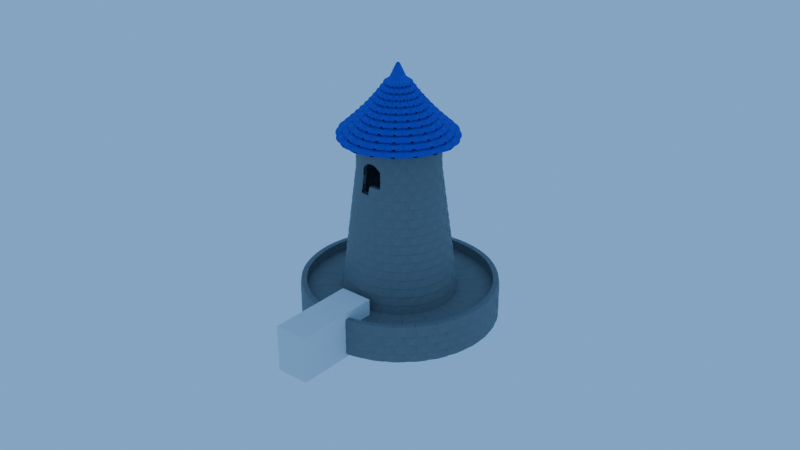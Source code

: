 # Source: main_tower_2.blend  (saved by Blender 4.2.66; exported with 4.5.12 LTS)
import bpy
from mathutils import Matrix  # noqa: F401  (used for matrix-valued properties, if any)

bpy.ops.wm.read_factory_settings(use_empty=True)
scene = bpy.context.scene
scene.name = 'Scene'

# ---- collections
col_tower = bpy.data.collections.new('Tower'); scene.collection.children.link(col_tower)
col_roof = bpy.data.collections.new('Roof'); scene.collection.children.link(col_roof)
col_wall = bpy.data.collections.new('Wall'); scene.collection.children.link(col_wall)
col_yard = bpy.data.collections.new('Yard'); scene.collection.children.link(col_yard)

# ---- materials (node trees are filled in below, after node groups)
mat_material_001 = bpy.data.materials.new('Material.001')
mat_material_003 = bpy.data.materials.new('Material.003')
mat_material = bpy.data.materials.new('Material')
mat_material_004 = bpy.data.materials.new('Material.004')
mat_material_002 = bpy.data.materials.new('Material.002')

# ---- node groups
ng_smooth_by_angle = bpy.data.node_groups.new('Smooth by Angle', 'GeometryNodeTree')
_s = ng_smooth_by_angle.interface.new_socket(name='Mesh', in_out='OUTPUT', socket_type='NodeSocketGeometry')
_s = ng_smooth_by_angle.interface.new_socket(name='Mesh', in_out='INPUT', socket_type='NodeSocketGeometry')
_s = ng_smooth_by_angle.interface.new_socket(name='Angle', in_out='INPUT', socket_type='NodeSocketFloat')
_s.subtype = 'ANGLE'
_s.default_value = 0.5236
_s.min_value = 0.0
_s.max_value = 3.142
_s.description = 'Maximum face angle for smooth edges'
_s = ng_smooth_by_angle.interface.new_socket(name='Ignore Sharpness', in_out='INPUT', socket_type='NodeSocketBool')
_s.force_non_field = True
ng_smooth_by_angle.description = 'Set the sharpness of mesh edges based on the angle between the neighboring faces'
ng_smooth_by_angle.is_modifier = True
_N = ng_smooth_by_angle.nodes; _L = ng_smooth_by_angle.links
n0 = _N.new('GeometryNodeSetShadeSmooth'); n0.name = 'Set Shade Smooth'; n0.location = (120, -80)
n0.domain = 'EDGE'
n1 = _N.new('GeometryNodeSetShadeSmooth'); n1.name = 'Set Shade Smooth.001'; n1.location = (300, -80)
n2 = _N.new('NodeGroupOutput'); n2.name = 'Group Output'; n2.location = (480, -80)
n3 = _N.new('GeometryNodeInputMeshEdgeAngle'); n3.name = 'Edge Angle'; n3.location = (-440, -240)
n4 = _N.new('NodeGroupInput'); n4.name = 'Group Input'; n4.location = (-80, -80)
n5 = _N.new('GeometryNodeInputEdgeSmooth'); n5.name = 'Is Edge Smooth'; n5.location = (-260, -120)
n6 = _N.new('GeometryNodeInputShadeSmooth'); n6.name = 'Is Shade Smooth'; n6.location = (-440, -397)
n7 = _N.new('FunctionNodeCompare'); n7.name = 'Compare'; n7.location = (-260, -260)
n7.operation = 'LESS_EQUAL'
n7.inputs[6].default_value = (0.0, 0.0, 0.0, 0.0)
n7.inputs[7].default_value = (0.0, 0.0, 0.0, 0.0)
n8 = _N.new('FunctionNodeBooleanMath'); n8.name = 'Boolean Math.001'; n8.location = (-80, -260)
n9 = _N.new('NodeGroupInput'); n9.name = 'Group Input.001'; n9.location = (-440, -329)
n10 = _N.new('NodeGroupInput'); n10.name = 'Group Input.002'; n10.location = (-259, -189)
n11 = _N.new('FunctionNodeBooleanMath'); n11.name = 'Boolean Math'; n11.location = (-80, -149)
n11.operation = 'OR'
n12 = _N.new('FunctionNodeBooleanMath'); n12.name = 'Boolean Math.002'; n12.location = (-260, -380)
n12.operation = 'OR'
n13 = _N.new('NodeGroupInput'); n13.name = 'Group Input.003'; n13.location = (-440, -460)
_L.new(n3.outputs[0], n7.inputs[0])
_L.new(n1.outputs[0], n2.inputs[0])
_L.new(n9.outputs[1], n7.inputs[1])
_L.new(n7.outputs[0], n8.inputs[0])
_L.new(n4.outputs[0], n0.inputs[0])
_L.new(n0.outputs[0], n1.inputs[0])
_L.new(n8.outputs[0], n0.inputs[2])
_L.new(n10.outputs[2], n11.inputs[1])
_L.new(n5.outputs[0], n11.inputs[0])
_L.new(n11.outputs[0], n0.inputs[1])
_L.new(n13.outputs[2], n12.inputs[1])
_L.new(n6.outputs[0], n12.inputs[0])
_L.new(n12.outputs[0], n8.inputs[1])
n2.is_active_output = True
ng_smooth_by_angle_001 = bpy.data.node_groups.new('Smooth by Angle.001', 'GeometryNodeTree')
_s = ng_smooth_by_angle_001.interface.new_socket(name='Mesh', in_out='OUTPUT', socket_type='NodeSocketGeometry')
_s = ng_smooth_by_angle_001.interface.new_socket(name='Mesh', in_out='INPUT', socket_type='NodeSocketGeometry')
_s = ng_smooth_by_angle_001.interface.new_socket(name='Angle', in_out='INPUT', socket_type='NodeSocketFloat')
_s.subtype = 'ANGLE'
_s.default_value = 0.5236
_s.min_value = 0.0
_s.max_value = 3.142
_s.description = 'Maximum face angle for smooth edges'
_s = ng_smooth_by_angle_001.interface.new_socket(name='Ignore Sharpness', in_out='INPUT', socket_type='NodeSocketBool')
_s.force_non_field = True
ng_smooth_by_angle_001.description = 'Set the sharpness of mesh edges based on the angle between the neighboring faces'
ng_smooth_by_angle_001.is_modifier = True
_N = ng_smooth_by_angle_001.nodes; _L = ng_smooth_by_angle_001.links
n0 = _N.new('GeometryNodeSetShadeSmooth'); n0.name = 'Set Shade Smooth'; n0.location = (120, -80)
n0.domain = 'EDGE'
n1 = _N.new('GeometryNodeSetShadeSmooth'); n1.name = 'Set Shade Smooth.001'; n1.location = (300, -80)
n2 = _N.new('NodeGroupOutput'); n2.name = 'Group Output'; n2.location = (480, -80)
n3 = _N.new('GeometryNodeInputMeshEdgeAngle'); n3.name = 'Edge Angle'; n3.location = (-440, -240)
n4 = _N.new('NodeGroupInput'); n4.name = 'Group Input'; n4.location = (-80, -80)
n5 = _N.new('GeometryNodeInputEdgeSmooth'); n5.name = 'Is Edge Smooth'; n5.location = (-260, -120)
n6 = _N.new('GeometryNodeInputShadeSmooth'); n6.name = 'Is Shade Smooth'; n6.location = (-440, -397)
n7 = _N.new('FunctionNodeCompare'); n7.name = 'Compare'; n7.location = (-260, -260)
n7.operation = 'LESS_EQUAL'
n7.inputs[6].default_value = (0.0, 0.0, 0.0, 0.0)
n7.inputs[7].default_value = (0.0, 0.0, 0.0, 0.0)
n8 = _N.new('FunctionNodeBooleanMath'); n8.name = 'Boolean Math.001'; n8.location = (-80, -260)
n9 = _N.new('NodeGroupInput'); n9.name = 'Group Input.001'; n9.location = (-440, -329)
n10 = _N.new('NodeGroupInput'); n10.name = 'Group Input.002'; n10.location = (-259, -189)
n11 = _N.new('FunctionNodeBooleanMath'); n11.name = 'Boolean Math'; n11.location = (-80, -149)
n11.operation = 'OR'
n12 = _N.new('FunctionNodeBooleanMath'); n12.name = 'Boolean Math.002'; n12.location = (-260, -380)
n12.operation = 'OR'
n13 = _N.new('NodeGroupInput'); n13.name = 'Group Input.003'; n13.location = (-440, -460)
_L.new(n3.outputs[0], n7.inputs[0])
_L.new(n1.outputs[0], n2.inputs[0])
_L.new(n9.outputs[1], n7.inputs[1])
_L.new(n7.outputs[0], n8.inputs[0])
_L.new(n4.outputs[0], n0.inputs[0])
_L.new(n0.outputs[0], n1.inputs[0])
_L.new(n8.outputs[0], n0.inputs[2])
_L.new(n10.outputs[2], n11.inputs[1])
_L.new(n5.outputs[0], n11.inputs[0])
_L.new(n11.outputs[0], n0.inputs[1])
_L.new(n13.outputs[2], n12.inputs[1])
_L.new(n6.outputs[0], n12.inputs[0])
_L.new(n12.outputs[0], n8.inputs[1])
n2.is_active_output = True
ng_smooth_by_angle_002 = bpy.data.node_groups.new('Smooth by Angle.002', 'GeometryNodeTree')
_s = ng_smooth_by_angle_002.interface.new_socket(name='Mesh', in_out='OUTPUT', socket_type='NodeSocketGeometry')
_s = ng_smooth_by_angle_002.interface.new_socket(name='Mesh', in_out='INPUT', socket_type='NodeSocketGeometry')
_s = ng_smooth_by_angle_002.interface.new_socket(name='Angle', in_out='INPUT', socket_type='NodeSocketFloat')
_s.subtype = 'ANGLE'
_s.default_value = 0.5236
_s.min_value = 0.0
_s.max_value = 3.142
_s.description = 'Maximum face angle for smooth edges'
_s = ng_smooth_by_angle_002.interface.new_socket(name='Ignore Sharpness', in_out='INPUT', socket_type='NodeSocketBool')
_s.force_non_field = True
ng_smooth_by_angle_002.description = 'Set the sharpness of mesh edges based on the angle between the neighboring faces'
ng_smooth_by_angle_002.is_modifier = True
_N = ng_smooth_by_angle_002.nodes; _L = ng_smooth_by_angle_002.links
n0 = _N.new('GeometryNodeSetShadeSmooth'); n0.name = 'Set Shade Smooth'; n0.location = (120, -80)
n0.domain = 'EDGE'
n1 = _N.new('GeometryNodeSetShadeSmooth'); n1.name = 'Set Shade Smooth.001'; n1.location = (300, -80)
n2 = _N.new('NodeGroupOutput'); n2.name = 'Group Output'; n2.location = (480, -80)
n3 = _N.new('GeometryNodeInputMeshEdgeAngle'); n3.name = 'Edge Angle'; n3.location = (-440, -240)
n4 = _N.new('NodeGroupInput'); n4.name = 'Group Input'; n4.location = (-80, -80)
n5 = _N.new('GeometryNodeInputEdgeSmooth'); n5.name = 'Is Edge Smooth'; n5.location = (-260, -120)
n6 = _N.new('GeometryNodeInputShadeSmooth'); n6.name = 'Is Shade Smooth'; n6.location = (-440, -397)
n7 = _N.new('FunctionNodeCompare'); n7.name = 'Compare'; n7.location = (-260, -260)
n7.operation = 'LESS_EQUAL'
n7.inputs[6].default_value = (0.0, 0.0, 0.0, 0.0)
n7.inputs[7].default_value = (0.0, 0.0, 0.0, 0.0)
n8 = _N.new('FunctionNodeBooleanMath'); n8.name = 'Boolean Math.001'; n8.location = (-80, -260)
n9 = _N.new('NodeGroupInput'); n9.name = 'Group Input.001'; n9.location = (-440, -329)
n10 = _N.new('NodeGroupInput'); n10.name = 'Group Input.002'; n10.location = (-259, -189)
n11 = _N.new('FunctionNodeBooleanMath'); n11.name = 'Boolean Math'; n11.location = (-80, -149)
n11.operation = 'OR'
n12 = _N.new('FunctionNodeBooleanMath'); n12.name = 'Boolean Math.002'; n12.location = (-260, -380)
n12.operation = 'OR'
n13 = _N.new('NodeGroupInput'); n13.name = 'Group Input.003'; n13.location = (-440, -460)
_L.new(n3.outputs[0], n7.inputs[0])
_L.new(n1.outputs[0], n2.inputs[0])
_L.new(n9.outputs[1], n7.inputs[1])
_L.new(n7.outputs[0], n8.inputs[0])
_L.new(n4.outputs[0], n0.inputs[0])
_L.new(n0.outputs[0], n1.inputs[0])
_L.new(n8.outputs[0], n0.inputs[2])
_L.new(n10.outputs[2], n11.inputs[1])
_L.new(n5.outputs[0], n11.inputs[0])
_L.new(n11.outputs[0], n0.inputs[1])
_L.new(n13.outputs[2], n12.inputs[1])
_L.new(n6.outputs[0], n12.inputs[0])
_L.new(n12.outputs[0], n8.inputs[1])
n2.is_active_output = True

# ---- material node trees
mat_material_001.use_nodes = True; mat_material_001.node_tree.nodes.clear()
_N = mat_material_001.node_tree.nodes; _L = mat_material_001.node_tree.links
n0 = _N.new('ShaderNodeOutputMaterial'); n0.name = 'Material Output'; n0.location = (815, 268)
n1 = _N.new('ShaderNodeTexNoise'); n1.name = 'Noise Texture'; n1.location = (-257, 356)
n1.inputs[2].default_value = 7.4
n1.inputs[3].default_value = 6.6
n1.inputs[4].default_value = 0.8917
n1.inputs[5].default_value = 2.8
n1.inputs[8].default_value = 1.0
n2 = _N.new('ShaderNodeValToRGB'); n2.name = 'Color Ramp'; n2.location = (-33, 136)
while len(n2.color_ramp.elements) > 1: n2.color_ramp.elements.remove(n2.color_ramp.elements[-1])
n2.color_ramp.elements[0].position = 0.08864; n2.color_ramp.elements[0].color = (0.1663, 0.1663, 0.1663, 1.0)
_e = n2.color_ramp.elements.new(1.0); _e.color = (0.374, 0.374, 0.374, 1.0)
n3 = _N.new('ShaderNodeMix'); n3.name = 'Mix'; n3.location = (268, 371)
n3.data_type = 'RGBA'
n3.blend_type = 'MULTIPLY'
n4 = _N.new('ShaderNodeValToRGB'); n4.name = 'Color Ramp.001'; n4.location = (-59, 364)
while len(n4.color_ramp.elements) > 1: n4.color_ramp.elements.remove(n4.color_ramp.elements[-1])
n4.color_ramp.elements[0].position = 0.0; n4.color_ramp.elements[0].color = (0.2379, 0.2379, 0.2379, 1.0)
_e = n4.color_ramp.elements.new(1.0); _e.color = (0.374, 0.374, 0.374, 1.0)
n5 = _N.new('ShaderNodeBsdfPrincipled'); n5.name = 'Principled BSDF'; n5.location = (499, 436)
n5.inputs[2].default_value = 0.7068
n6 = _N.new('ShaderNodeTexCoord'); n6.name = 'Texture Coordinate'; n6.location = (-640, 207)
n7 = _N.new('ShaderNodeMapping'); n7.name = 'Mapping'; n7.location = (-463, 203)
n7.inputs[1].default_value = (1.0, 1.0, 0.0)
n7.inputs[3].default_value = (1.0, -0.4, 1.6)
_L.new(n2.outputs[0], n3.inputs[7])
_L.new(n1.outputs[0], n4.inputs[0])
_L.new(n4.outputs[0], n3.inputs[6])
_L.new(n3.outputs[2], n5.inputs[0])
_L.new(n5.outputs[0], n0.inputs[0])
_L.new(n6.outputs[2], n7.inputs[0])
_L.new(n7.outputs[0], n1.inputs[0])
_L.new(n1.outputs[0], n2.inputs[0])
n0.is_active_output = True
mat_material_003.use_nodes = True; mat_material_003.node_tree.nodes.clear()
_N = mat_material_003.node_tree.nodes; _L = mat_material_003.node_tree.links
n0 = _N.new('ShaderNodeOutputMaterial'); n0.name = 'Material Output'; n0.location = (300, 300)
n1 = _N.new('ShaderNodeBsdfTransparent'); n1.name = 'Transparent BSDF'; n1.location = (10, 300)
_L.new(n1.outputs[0], n0.inputs[0])
n0.is_active_output = True
mat_material.use_nodes = True; mat_material.node_tree.nodes.clear()
_N = mat_material.node_tree.nodes; _L = mat_material.node_tree.links
n0 = _N.new('ShaderNodeBsdfPrincipled'); n0.name = 'Principled BSDF'; n0.location = (10, 300)
n0.inputs[0].default_value = (0.06392, 0.09267, 0.606, 1.0)
n0.inputs[1].default_value = 0.3435
n0.inputs[3].default_value = 1.0
n1 = _N.new('ShaderNodeOutputMaterial'); n1.name = 'Material Output'; n1.location = (300, 300)
n2 = _N.new('ShaderNodeMapping'); n2.name = 'Mapping'; n2.location = (-789, 338)
n2.inputs[1].default_value = (-0.2, 0.0, 0.0)
n3 = _N.new('ShaderNodeTexCoord'); n3.name = 'Texture Coordinate'; n3.location = (-1073, 296)
n4 = _N.new('ShaderNodeTexVoronoi'); n4.name = 'Voronoi Texture'; n4.location = (-507, 308)
n4.distance = 'MANHATTAN'
n4.inputs[2].default_value = 5.6
n4.inputs[5].default_value = 1.192e-07
_L.new(n0.outputs[0], n1.inputs[0])
_L.new(n3.outputs[2], n2.inputs[0])
_L.new(n2.outputs[0], n4.inputs[0])
_L.new(n4.outputs[0], n0.inputs[2])
n1.is_active_output = True
mat_material_004.use_nodes = True; mat_material_004.node_tree.nodes.clear()
_N = mat_material_004.node_tree.nodes; _L = mat_material_004.node_tree.links
n0 = _N.new('ShaderNodeOutputMaterial'); n0.name = 'Material Output'; n0.location = (815, 268)
n1 = _N.new('ShaderNodeTexNoise'); n1.name = 'Noise Texture'; n1.location = (-257, 356)
n1.inputs[2].default_value = 7.4
n1.inputs[3].default_value = 6.6
n1.inputs[4].default_value = 0.8917
n1.inputs[5].default_value = 2.8
n1.inputs[8].default_value = 1.0
n2 = _N.new('ShaderNodeValToRGB'); n2.name = 'Color Ramp'; n2.location = (-33, 136)
while len(n2.color_ramp.elements) > 1: n2.color_ramp.elements.remove(n2.color_ramp.elements[-1])
n2.color_ramp.elements[0].position = 0.08864; n2.color_ramp.elements[0].color = (0.1663, 0.1663, 0.1663, 1.0)
_e = n2.color_ramp.elements.new(1.0); _e.color = (0.374, 0.374, 0.374, 1.0)
n3 = _N.new('ShaderNodeMix'); n3.name = 'Mix'; n3.location = (268, 371)
n3.data_type = 'RGBA'
n3.blend_type = 'MULTIPLY'
n4 = _N.new('ShaderNodeValToRGB'); n4.name = 'Color Ramp.001'; n4.location = (-59, 364)
while len(n4.color_ramp.elements) > 1: n4.color_ramp.elements.remove(n4.color_ramp.elements[-1])
n4.color_ramp.elements[0].position = 0.0; n4.color_ramp.elements[0].color = (0.2379, 0.2379, 0.2379, 1.0)
_e = n4.color_ramp.elements.new(1.0); _e.color = (0.374, 0.374, 0.374, 1.0)
n5 = _N.new('ShaderNodeBsdfPrincipled'); n5.name = 'Principled BSDF'; n5.location = (499, 436)
n5.inputs[2].default_value = 0.7068
n6 = _N.new('ShaderNodeTexCoord'); n6.name = 'Texture Coordinate'; n6.location = (-640, 207)
n7 = _N.new('ShaderNodeMapping'); n7.name = 'Mapping'; n7.location = (-463, 203)
n7.inputs[1].default_value = (1.0, 1.0, 0.0)
n7.inputs[3].default_value = (1.0, -0.4, 1.6)
_L.new(n2.outputs[0], n3.inputs[7])
_L.new(n1.outputs[0], n4.inputs[0])
_L.new(n4.outputs[0], n3.inputs[6])
_L.new(n3.outputs[2], n5.inputs[0])
_L.new(n5.outputs[0], n0.inputs[0])
_L.new(n6.outputs[2], n7.inputs[0])
_L.new(n7.outputs[0], n1.inputs[0])
_L.new(n1.outputs[0], n2.inputs[0])
n0.is_active_output = True
mat_material_002.use_nodes = True; mat_material_002.node_tree.nodes.clear()
_N = mat_material_002.node_tree.nodes; _L = mat_material_002.node_tree.links
n0 = _N.new('ShaderNodeOutputMaterial'); n0.name = 'Material Output'; n0.location = (815, 268)
n1 = _N.new('ShaderNodeTexNoise'); n1.name = 'Noise Texture'; n1.location = (-257, 356)
n1.inputs[2].default_value = 7.4
n1.inputs[3].default_value = 6.6
n1.inputs[4].default_value = 0.8917
n1.inputs[5].default_value = 2.8
n1.inputs[8].default_value = 1.0
n2 = _N.new('ShaderNodeValToRGB'); n2.name = 'Color Ramp'; n2.location = (-33, 136)
while len(n2.color_ramp.elements) > 1: n2.color_ramp.elements.remove(n2.color_ramp.elements[-1])
n2.color_ramp.elements[0].position = 0.08864; n2.color_ramp.elements[0].color = (0.1663, 0.1663, 0.1663, 1.0)
_e = n2.color_ramp.elements.new(1.0); _e.color = (0.374, 0.374, 0.374, 1.0)
n3 = _N.new('ShaderNodeMix'); n3.name = 'Mix'; n3.location = (268, 371)
n3.data_type = 'RGBA'
n3.blend_type = 'MULTIPLY'
n4 = _N.new('ShaderNodeValToRGB'); n4.name = 'Color Ramp.001'; n4.location = (-59, 364)
while len(n4.color_ramp.elements) > 1: n4.color_ramp.elements.remove(n4.color_ramp.elements[-1])
n4.color_ramp.elements[0].position = 0.0; n4.color_ramp.elements[0].color = (0.2379, 0.2379, 0.2379, 1.0)
_e = n4.color_ramp.elements.new(1.0); _e.color = (0.374, 0.374, 0.374, 1.0)
n5 = _N.new('ShaderNodeBsdfPrincipled'); n5.name = 'Principled BSDF'; n5.location = (499, 436)
n5.inputs[2].default_value = 0.7068
n6 = _N.new('ShaderNodeTexCoord'); n6.name = 'Texture Coordinate'; n6.location = (-640, 207)
n7 = _N.new('ShaderNodeMapping'); n7.name = 'Mapping'; n7.location = (-463, 203)
n7.inputs[1].default_value = (1.0, 1.0, 0.0)
n7.inputs[3].default_value = (1.0, -0.4, 1.6)
_L.new(n2.outputs[0], n3.inputs[7])
_L.new(n1.outputs[0], n4.inputs[0])
_L.new(n4.outputs[0], n3.inputs[6])
_L.new(n3.outputs[2], n5.inputs[0])
_L.new(n5.outputs[0], n0.inputs[0])
_L.new(n6.outputs[2], n7.inputs[0])
_L.new(n7.outputs[0], n1.inputs[0])
_L.new(n1.outputs[0], n2.inputs[0])
n0.is_active_output = True

# ---- world
world_world = bpy.data.worlds.new('World'); scene.world = world_world
world_world.use_nodes = True; world_world.node_tree.nodes.clear()
_N = world_world.node_tree.nodes; _L = world_world.node_tree.links
n0 = _N.new('ShaderNodeOutputWorld'); n0.name = 'World Output'; n0.location = (300, 300)
n1 = _N.new('ShaderNodeBackground'); n1.name = 'Background'; n1.location = (110, 300)
n1.inputs[0].default_value = (0.1913, 0.4264, 0.8008, 1.0)
_L.new(n1.outputs[0], n0.inputs[0])
n0.is_active_output = True
world_world.color = (0.05088, 0.05088, 0.05088)
world_world.sun_shadow_jitter_overblur = 0.0

# ---- meshes
me_cube_002 = bpy.data.meshes.new('Cube.002')
me_cube_002.from_pydata([(-0.03365, -0.009914, -0.03247), (-0.03365, -0.009914, 0.007899), (-0.03365, 0.009914, -0.03247), (-0.03365, 0.009914, 0.007899), (0.03365, -0.009914, -0.03247), (0.03365, -0.009914, 0.007899), (0.03365, 0.009914, -0.03247), (0.03365, 0.009914, 0.007899), (-0.03365, 0.0, -0.03247), (-0.03365, 0.0, 0.007899), (0.03365, 0.0, -0.03247), (0.03365, 0.0, 0.007899), (0.0, 0.009914, -0.03247), (0.0, 0.009914, 0.007899), (0.0, -0.009914, -0.03247), (0.0, -0.009914, 0.007899), (0.0, 0.0, 0.007899), (0.0, 0.0, -0.03247)], [], [(8, 9, 3, 2), (12, 13, 7, 6), (10, 11, 5, 4), (14, 15, 1, 0), (17, 10, 4, 14), (16, 9, 1, 15), (13, 3, 9, 16), (12, 6, 10, 17), (6, 7, 11, 10), (0, 1, 9, 8), (2, 12, 17, 8), (7, 13, 16, 11), (11, 16, 15, 5), (8, 17, 14, 0), (4, 5, 15, 14), (2, 3, 13, 12)])
me_cube_002.polygons.foreach_set('use_smooth', [True] * 16)
_uv = me_cube_002.uv_layers.new(name='UVMap')
_uv.uv.foreach_set('vector', [0.375, 0.125, 0.625, 0.125, 0.625, 0.25, 0.375, 0.25, 0.375, 0.375, 0.625, 0.375, 0.625, 0.5, 0.375, 0.5, 0.375, 0.625, 0.625, 0.625, 0.625, 0.75, 0.375, 0.75, 0.375, 0.875, 0.625, 0.875, 0.625, 1.0, 0.375, 1.0, 0.25, 0.625, 0.375, 0.625, 0.375, 0.75, 0.25, 0.75, 0.75, 0.625, 0.875, 0.625, 0.875, 0.75, 0.75, 0.75, 0.75, 0.5, 0.875, 0.5, 0.875, 0.625, 0.75, 0.625, 0.25, 0.5, 0.375, 0.5, 0.375, 0.625, 0.25, 0.625, 0.375, 0.5, 0.625, 0.5, 0.625, 0.625, 0.375, 0.625, 0.375, 0.0, 0.625, 0.0, 0.625, 0.125, 0.375, 0.125, 0.125, 0.5, 0.25, 0.5, 0.25, 0.625, 0.125, 0.625, 0.625, 0.5, 0.75, 0.5, 0.75, 0.625, 0.625, 0.625, 0.625, 0.625, 0.75, 0.625, 0.75, 0.75, 0.625, 0.75, 0.125, 0.625, 0.25, 0.625, 0.25, 0.75, 0.125, 0.75, 0.375, 0.75, 0.625, 0.75, 0.625, 0.875, 0.375, 0.875, 0.375, 0.25, 0.625, 0.25, 0.625, 0.375, 0.375, 0.375])
me_cube_002.materials.append(mat_material_001)
me_cube_002.update()
me_cube_009 = bpy.data.meshes.new('Cube.009')
me_cube_009.from_pydata([(-0.2329, -0.1905, -0.1802), (-0.2093, -0.1712, 0.1802), (-0.2329, 0.1905, -0.1804), (-0.2093, 0.1712, 0.1802), (0.2329, -0.1905, -0.1802), (0.2093, -0.1712, 0.1802), (0.2329, 0.1905, -0.1804), (0.2093, 0.1712, 0.1802), (0.1164, 0.1905, -0.1804), (0.0, 0.1905, -0.1804), (-0.1164, 0.1905, -0.1804), (-0.1164, 0.1905, 0.2461), (0.0, 0.1905, 0.2666), (0.1164, 0.1905, 0.2461), (-0.1164, -0.1905, -0.1802), (0.0, -0.1905, -0.1802), (0.1164, -0.1905, -0.1802), (0.1164, -0.1905, 0.2461), (0.0, -0.1905, 0.2666), (-0.1164, -0.1905, 0.2461), (-0.05822, 0.1905, -0.1804), (-0.05822, 0.1905, 0.26), (-0.05822, -0.1905, -0.1802), (-0.05822, -0.1905, 0.26), (0.05664, 0.1905, -0.1804), (0.05664, 0.1905, 0.2602), (0.05664, -0.1905, -0.1802), (0.05664, -0.1905, 0.2602)], [], [(0, 1, 3, 2), (8, 13, 7, 6), (6, 7, 5, 4), (14, 19, 1, 0), (8, 6, 4, 16), (11, 3, 1, 19), (7, 13, 17, 5), (25, 12, 18, 27), (21, 11, 19, 23), (2, 10, 14, 0), (20, 9, 15, 22), (24, 8, 16, 26), (4, 5, 17, 16), (26, 27, 18, 15), (22, 23, 19, 14), (2, 3, 11, 10), (20, 21, 12, 9), (24, 25, 13, 8), (10, 11, 21, 20), (15, 18, 23, 22), (10, 20, 22, 14), (12, 21, 23, 18), (9, 12, 25, 24), (16, 17, 27, 26), (9, 24, 26, 15), (13, 25, 27, 17)])
_uv = me_cube_009.uv_layers.new(name='UVMap')
_uv.uv.foreach_set('vector', [0.375, 0.0, 0.625, 0.0, 0.625, 0.25, 0.375, 0.25, 0.375, 0.4375, 0.625, 0.4375, 0.625, 0.5, 0.375, 0.5, 0.375, 0.5, 0.625, 0.5, 0.625, 0.75, 0.375, 0.75, 0.375, 0.9375, 0.625, 0.9375, 0.625, 1.0, 0.375, 1.0, 0.3125, 0.5, 0.375, 0.5, 0.375, 0.75, 0.3125, 0.75, 0.8125, 0.5, 0.875, 0.5, 0.875, 0.75, 0.8125, 0.75, 0.625, 0.5, 0.6875, 0.5, 0.6875, 0.75, 0.625, 0.75, 0.7196, 0.5, 0.75, 0.5, 0.75, 0.75, 0.7196, 0.75, 0.7812, 0.5, 0.8125, 0.5, 0.8125, 0.75, 0.7812, 0.75, 0.125, 0.5, 0.1875, 0.5, 0.1875, 0.75, 0.125, 0.75, 0.2188, 0.5, 0.25, 0.5, 0.25, 0.75, 0.2188, 0.75, 0.2804, 0.5, 0.3125, 0.5, 0.3125, 0.75, 0.2804, 0.75, 0.375, 0.75, 0.625, 0.75, 0.625, 0.8125, 0.375, 0.8125, 0.375, 0.8446, 0.625, 0.8446, 0.625, 0.875, 0.375, 0.875, 0.375, 0.9062, 0.625, 0.9062, 0.625, 0.9375, 0.375, 0.9375, 0.375, 0.25, 0.625, 0.25, 0.625, 0.3125, 0.375, 0.3125, 0.375, 0.3438, 0.625, 0.3438, 0.625, 0.375, 0.375, 0.375, 0.375, 0.4054, 0.625, 0.4054, 0.625, 0.4375, 0.375, 0.4375, 0.375, 0.3125, 0.625, 0.3125, 0.625, 0.3438, 0.375, 0.3438, 0.375, 0.875, 0.625, 0.875, 0.625, 0.9062, 0.375, 0.9062, 0.1875, 0.5, 0.2188, 0.5, 0.2188, 0.75, 0.1875, 0.75, 0.75, 0.5, 0.7812, 0.5, 0.7812, 0.75, 0.75, 0.75, 0.375, 0.375, 0.625, 0.375, 0.625, 0.4054, 0.375, 0.4054, 0.375, 0.8125, 0.625, 0.8125, 0.625, 0.8446, 0.375, 0.8446, 0.25, 0.5, 0.2804, 0.5, 0.2804, 0.75, 0.25, 0.75, 0.6875, 0.5, 0.7196, 0.5, 0.7196, 0.75, 0.6875, 0.75])
me_cube_009.materials.append(mat_material_003)
me_cube_009.update()
me_cube = bpy.data.meshes.new('Cube')
me_cube.from_pydata([(0.03423, 0.03724, -0.003801), (0.03423, 0.03724, 0.002703), (0.03423, -0.05088, 0.01707), (0.03423, -0.05088, 0.02357), (-0.03423, 0.03724, -0.003801), (-0.03423, 0.03724, 0.002703), (-0.03423, -0.05088, 0.01707), (-0.03423, -0.05088, 0.02357), (-0.02054, -0.05088, 0.01707), (-0.006846, -0.05088, 0.01707), (0.006846, -0.05088, 0.01707), (0.02054, -0.05088, 0.01707), (0.02054, -0.05088, 0.02357), (0.006846, -0.05088, 0.02357), (-0.006846, -0.05088, 0.02357), (-0.02054, -0.05088, 0.02357), (0.02054, 0.04562, -0.003801), (0.006846, 0.04932, -0.003801), (-0.006846, 0.04932, -0.003801), (-0.02054, 0.04562, -0.003801), (-0.02054, 0.04562, 0.002703), (-0.006846, 0.04932, 0.002703), (0.006846, 0.04932, 0.002703), (0.02054, 0.04562, 0.002703)], [], [(0, 1, 3, 2), (8, 15, 7, 6), (6, 7, 5, 4), (16, 23, 1, 0), (8, 6, 4, 19), (12, 3, 1, 23), (7, 15, 20, 5), (15, 14, 21, 20), (14, 13, 22, 21), (13, 12, 23, 22), (2, 11, 16, 0), (11, 10, 17, 16), (10, 9, 18, 17), (9, 8, 19, 18), (4, 5, 20, 19), (19, 20, 21, 18), (18, 21, 22, 17), (17, 22, 23, 16), (2, 3, 12, 11), (11, 12, 13, 10), (10, 13, 14, 9), (9, 14, 15, 8)])
_uv = me_cube.uv_layers.new(name='UVMap')
_uv.uv.foreach_set('vector', [0.375, 0.0, 0.625, 0.0, 0.625, 0.25, 0.375, 0.25, 0.375, 0.45, 0.625, 0.45, 0.625, 0.5, 0.375, 0.5, 0.375, 0.5, 0.625, 0.5, 0.625, 0.75, 0.375, 0.75, 0.375, 0.95, 0.625, 0.95, 0.625, 1.0, 0.375, 1.0, 0.325, 0.5, 0.375, 0.5, 0.375, 0.75, 0.325, 0.75, 0.825, 0.5, 0.875, 0.5, 0.875, 0.75, 0.825, 0.75, 0.625, 0.5, 0.675, 0.5, 0.675, 0.75, 0.625, 0.75, 0.675, 0.5, 0.725, 0.5, 0.725, 0.75, 0.675, 0.75, 0.725, 0.5, 0.775, 0.5, 0.775, 0.75, 0.725, 0.75, 0.775, 0.5, 0.825, 0.5, 0.825, 0.75, 0.775, 0.75, 0.125, 0.5, 0.175, 0.5, 0.175, 0.75, 0.125, 0.75, 0.175, 0.5, 0.225, 0.5, 0.225, 0.75, 0.175, 0.75, 0.225, 0.5, 0.275, 0.5, 0.275, 0.75, 0.225, 0.75, 0.275, 0.5, 0.325, 0.5, 0.325, 0.75, 0.275, 0.75, 0.375, 0.75, 0.625, 0.75, 0.625, 0.8, 0.375, 0.8, 0.375, 0.8, 0.625, 0.8, 0.625, 0.85, 0.375, 0.85, 0.375, 0.85, 0.625, 0.85, 0.625, 0.9, 0.375, 0.9, 0.375, 0.9, 0.625, 0.9, 0.625, 0.95, 0.375, 0.95, 0.375, 0.25, 0.625, 0.25, 0.625, 0.3, 0.375, 0.3, 0.375, 0.3, 0.625, 0.3, 0.625, 0.35, 0.375, 0.35, 0.375, 0.35, 0.625, 0.35, 0.625, 0.4, 0.375, 0.4, 0.375, 0.4, 0.625, 0.4, 0.625, 0.45, 0.375, 0.45])
me_cube.materials.append(mat_material)
me_cube.update()
me_cube_005 = bpy.data.meshes.new('Cube.005')
me_cube_005.from_pydata([(0.005809, -0.01403, -0.1918), (0.04254, -0.1027, 0.0133), (0.002961, -0.01489, -0.1918), (0.02168, -0.109, 0.0133), (-2.402e-07, -0.01518, -0.1918), (-2.384e-07, -0.1112, 0.0133), (0.06175, -0.09242, 0.0133), (0.008434, -0.01262, -0.1918), (0.07859, -0.0786, 0.0133), (0.01073, -0.01073, -0.1918), (0.09242, -0.06175, 0.0133), (0.01262, -0.008434, -0.1918), (0.1027, -0.04254, 0.0133), (0.01403, -0.00581, -0.1918), (0.109, -0.02168, 0.0133), (0.01489, -0.002962, -0.1918), (0.1112, -1.192e-07, 0.0133), (0.01518, -1.465e-07, -0.1918), (0.109, 0.02168, 0.0133), (0.01489, 0.002962, -0.1918), (0.1027, 0.04254, 0.0133), (0.01403, 0.005809, -0.1918), (0.09242, 0.06175, 0.0133), (0.01262, 0.008434, -0.1918), (0.07859, 0.07859, 0.0133), (0.01073, 0.01073, -0.1918), (0.06175, 0.09242, 0.0133), (0.008434, 0.01262, -0.1918), (0.04254, 0.1027, 0.0133), (0.005809, 0.01403, -0.1918), (0.02168, 0.109, 0.0133), (0.002961, 0.01489, -0.1918), (-2.384e-07, 0.1112, 0.0133), (-2.402e-07, 0.01518, -0.1918), (-0.02168, 0.109, 0.0133), (-0.002962, 0.01489, -0.1918), (-0.04254, 0.1027, 0.0133), (-0.00581, 0.01403, -0.1918), (-0.06175, 0.09242, 0.0133), (-0.008434, 0.01262, -0.1918), (-0.0786, 0.07859, 0.0133), (-0.01073, 0.01073, -0.1918), (-0.09242, 0.06175, 0.0133), (-0.01262, 0.008434, -0.1918), (-0.1027, 0.04254, 0.0133), (-0.01403, 0.005809, -0.1918), (-0.109, 0.02168, 0.0133), (-0.01489, 0.002962, -0.1918), (-0.1112, -1.192e-07, 0.0133), (-0.01518, -1.465e-07, -0.1918), (-0.109, -0.02168, 0.0133), (-0.01489, -0.002962, -0.1918), (-0.1027, -0.04254, 0.0133), (-0.01403, -0.00581, -0.1918), (-0.09242, -0.06175, 0.0133), (-0.01262, -0.008434, -0.1918), (-0.0786, -0.0786, 0.0133), (-0.01073, -0.01073, -0.1918), (-0.06175, -0.09242, 0.0133), (-0.008434, -0.01262, -0.1918), (-0.04254, -0.1027, 0.0133), (-0.00581, -0.01403, -0.1918), (-0.02168, -0.109, 0.0133), (-0.002962, -0.01489, -0.1918)], [], [(3, 2, 0, 1), (5, 4, 2, 3), (1, 0, 7, 6), (6, 7, 9, 8), (8, 9, 11, 10), (10, 11, 13, 12), (12, 13, 15, 14), (14, 15, 17, 16), (16, 17, 19, 18), (18, 19, 21, 20), (20, 21, 23, 22), (22, 23, 25, 24), (24, 25, 27, 26), (26, 27, 29, 28), (28, 29, 31, 30), (30, 31, 33, 32), (32, 33, 35, 34), (34, 35, 37, 36), (36, 37, 39, 38), (38, 39, 41, 40), (40, 41, 43, 42), (42, 43, 45, 44), (44, 45, 47, 46), (46, 47, 49, 48), (48, 49, 51, 50), (50, 51, 53, 52), (52, 53, 55, 54), (54, 55, 57, 56), (56, 57, 59, 58), (58, 59, 61, 60), (5, 3, 1, 6, 8, 10, 12, 14, 16, 18, 20, 22, 24, 26, 28, 30, 32, 34, 36, 38, 40, 42, 44, 46, 48, 50, 52, 54, 56, 58, 60, 62), (60, 61, 63, 62), (62, 63, 4, 5), (0, 2, 4, 63, 61, 59, 57, 55, 53, 51, 49, 47, 45, 43, 41, 39, 37, 35, 33, 31, 29, 27, 25, 23, 21, 19, 17, 15, 13, 11, 9, 7)])
_uv = me_cube_005.uv_layers.new(name='UVMap')
_uv.uv.foreach_set('vector', [1.0, 0.5, 1.0, 1.0, 0.9688, 1.0, 0.9688, 0.5, 0.9688, 0.5, 0.9688, 1.0, 0.9375, 1.0, 0.9375, 0.5, 0.9375, 0.5, 0.9375, 1.0, 0.9062, 1.0, 0.9062, 0.5, 0.9062, 0.5, 0.9062, 1.0, 0.875, 1.0, 0.875, 0.5, 0.875, 0.5, 0.875, 1.0, 0.8438, 1.0, 0.8438, 0.5, 0.8438, 0.5, 0.8438, 1.0, 0.8125, 1.0, 0.8125, 0.5, 0.8125, 0.5, 0.8125, 1.0, 0.7812, 1.0, 0.7812, 0.5, 0.7812, 0.5, 0.7812, 1.0, 0.75, 1.0, 0.75, 0.5, 0.75, 0.5, 0.75, 1.0, 0.7188, 1.0, 0.7188, 0.5, 0.7188, 0.5, 0.7188, 1.0, 0.6875, 1.0, 0.6875, 0.5, 0.6875, 0.5, 0.6875, 1.0, 0.6562, 1.0, 0.6562, 0.5, 0.6562, 0.5, 0.6562, 1.0, 0.625, 1.0, 0.625, 0.5, 0.625, 0.5, 0.625, 1.0, 0.5938, 1.0, 0.5938, 0.5, 0.5938, 0.5, 0.5938, 1.0, 0.5625, 1.0, 0.5625, 0.5, 0.5625, 0.5, 0.5625, 1.0, 0.5312, 1.0, 0.5312, 0.5, 0.5312, 0.5, 0.5312, 1.0, 0.5, 1.0, 0.5, 0.5, 0.5, 0.5, 0.5, 1.0, 0.4688, 1.0, 0.4688, 0.5, 0.4688, 0.5, 0.4688, 1.0, 0.4375, 1.0, 0.4375, 0.5, 0.4375, 0.5, 0.4375, 1.0, 0.4062, 1.0, 0.4062, 0.5, 0.4062, 0.5, 0.4062, 1.0, 0.375, 1.0, 0.375, 0.5, 0.375, 0.5, 0.375, 1.0, 0.3438, 1.0, 0.3438, 0.5, 0.3438, 0.5, 0.3438, 1.0, 0.3125, 1.0, 0.3125, 0.5, 0.3125, 0.5, 0.3125, 1.0, 0.2812, 1.0, 0.2812, 0.5, 0.2812, 0.5, 0.2812, 1.0, 0.25, 1.0, 0.25, 0.5, 0.25, 0.5, 0.25, 1.0, 0.2188, 1.0, 0.2188, 0.5, 0.2188, 0.5, 0.2188, 1.0, 0.1875, 1.0, 0.1875, 0.5, 0.1875, 0.5, 0.1875, 1.0, 0.1562, 1.0, 0.1562, 0.5, 0.1562, 0.5, 0.1562, 1.0, 0.125, 1.0, 0.125, 0.5, 0.125, 0.5, 0.125, 1.0, 0.09375, 1.0, 0.09375, 0.5, 0.09375, 0.5, 0.09375, 1.0, 0.0625, 1.0, 0.0625, 0.5, 0.75, 0.49, 0.7968, 0.4854, 0.8418, 0.4717, 0.8833, 0.4496, 0.9197, 0.4197, 0.9496, 0.3833, 0.9717, 0.3418, 0.9854, 0.2968, 0.99, 0.25, 0.9854, 0.2032, 0.9717, 0.1582, 0.9496, 0.1167, 0.9197, 0.08029, 0.8833, 0.05045, 0.8418, 0.02827, 0.7968, 0.01461, 0.75, 0.01, 0.7032, 0.01461, 0.6582, 0.02827, 0.6167, 0.05045, 0.5803, 0.08029, 0.5504, 0.1167, 0.5283, 0.1582, 0.5146, 0.2032, 0.51, 0.25, 0.5146, 0.2968, 0.5283, 0.3418, 0.5504, 0.3833, 0.5803, 0.4197, 0.6167, 0.4496, 0.6582, 0.4717, 0.7032, 0.4854, 0.0625, 0.5, 0.0625, 1.0, 0.03125, 1.0, 0.03125, 0.5, 0.03125, 0.5, 0.03125, 1.0, 0.0, 1.0, 0.0, 0.5, 0.3418, 0.4717, 0.2968, 0.4854, 0.25, 0.49, 0.2032, 0.4854, 0.1582, 0.4717, 0.1167, 0.4496, 0.08029, 0.4197, 0.05045, 0.3833, 0.02827, 0.3418, 0.01461, 0.2968, 0.01, 0.25, 0.01461, 0.2032, 0.02827, 0.1582, 0.05045, 0.1167, 0.08029, 0.08029, 0.1167, 0.05045, 0.1582, 0.02827, 0.2032, 0.01461, 0.25, 0.01, 0.2968, 0.01461, 0.3418, 0.02827, 0.3833, 0.05045, 0.4197, 0.08029, 0.4496, 0.1167, 0.4717, 0.1582, 0.4854, 0.2032, 0.49, 0.25, 0.4854, 0.2968, 0.4717, 0.3418, 0.4496, 0.3833, 0.4197, 0.4197, 0.3833, 0.4496])
me_cube_005.materials.append(mat_material)
me_cube_005.update()
me_cube_001 = bpy.data.meshes.new('Cube.001')
me_cube_001.from_pydata([(-0.03365, -0.009914, -0.03247), (-0.03365, -0.009914, 0.007899), (-0.03365, 0.009914, -0.03247), (-0.03365, 0.009914, 0.007899), (0.03365, -0.009914, -0.03247), (0.03365, -0.009914, 0.007899), (0.03365, 0.009914, -0.03247), (0.03365, 0.009914, 0.007899), (-0.03365, 0.0, -0.03247), (-0.03365, 0.0, 0.007899), (0.03365, 0.0, -0.03247), (0.03365, 0.0, 0.007899), (0.0, 0.009914, -0.03247), (0.0, 0.009914, 0.007899), (0.0, -0.009914, -0.03247), (0.0, -0.009914, 0.007899), (0.0, 0.0, 0.007899), (0.0, 0.0, -0.03247)], [], [(8, 9, 3, 2), (12, 13, 7, 6), (10, 11, 5, 4), (14, 15, 1, 0), (17, 10, 4, 14), (16, 9, 1, 15), (13, 3, 9, 16), (12, 6, 10, 17), (6, 7, 11, 10), (0, 1, 9, 8), (2, 12, 17, 8), (7, 13, 16, 11), (11, 16, 15, 5), (8, 17, 14, 0), (4, 5, 15, 14), (2, 3, 13, 12)])
me_cube_001.polygons.foreach_set('use_smooth', [True] * 16)
_uv = me_cube_001.uv_layers.new(name='UVMap')
_uv.uv.foreach_set('vector', [0.375, 0.125, 0.625, 0.125, 0.625, 0.25, 0.375, 0.25, 0.375, 0.375, 0.625, 0.375, 0.625, 0.5, 0.375, 0.5, 0.375, 0.625, 0.625, 0.625, 0.625, 0.75, 0.375, 0.75, 0.375, 0.875, 0.625, 0.875, 0.625, 1.0, 0.375, 1.0, 0.25, 0.625, 0.375, 0.625, 0.375, 0.75, 0.25, 0.75, 0.75, 0.625, 0.875, 0.625, 0.875, 0.75, 0.75, 0.75, 0.75, 0.5, 0.875, 0.5, 0.875, 0.625, 0.75, 0.625, 0.25, 0.5, 0.375, 0.5, 0.375, 0.625, 0.25, 0.625, 0.375, 0.5, 0.625, 0.5, 0.625, 0.625, 0.375, 0.625, 0.375, 0.0, 0.625, 0.0, 0.625, 0.125, 0.375, 0.125, 0.125, 0.5, 0.25, 0.5, 0.25, 0.625, 0.125, 0.625, 0.625, 0.5, 0.75, 0.5, 0.75, 0.625, 0.625, 0.625, 0.625, 0.625, 0.75, 0.625, 0.75, 0.75, 0.625, 0.75, 0.125, 0.625, 0.25, 0.625, 0.25, 0.75, 0.125, 0.75, 0.375, 0.75, 0.625, 0.75, 0.625, 0.875, 0.375, 0.875, 0.375, 0.25, 0.625, 0.25, 0.625, 0.375, 0.375, 0.375])
me_cube_001.materials.append(mat_material_004)
me_cube_001.update()
me_cube_007 = bpy.data.meshes.new('Cube.007')
me_cube_007.from_pydata([(-0.5468, -0.2677, -0.2904), (-0.5468, -0.2677, 0.2904), (-0.5468, 0.2677, -0.2904), (-0.5468, 0.2677, 0.2904), (0.5468, -0.2677, -0.2904), (0.5468, -0.2677, 0.2904), (0.5468, 0.2677, -0.2904), (0.5468, 0.2677, 0.2904)], [], [(0, 1, 3, 2), (2, 3, 7, 6), (6, 7, 5, 4), (4, 5, 1, 0), (2, 6, 4, 0), (7, 3, 1, 5)])
_uv = me_cube_007.uv_layers.new(name='UVMap')
_uv.uv.foreach_set('vector', [0.375, 0.0, 0.625, 0.0, 0.625, 0.25, 0.375, 0.25, 0.375, 0.25, 0.625, 0.25, 0.625, 0.5, 0.375, 0.5, 0.375, 0.5, 0.625, 0.5, 0.625, 0.75, 0.375, 0.75, 0.375, 0.75, 0.625, 0.75, 0.625, 1.0, 0.375, 1.0, 0.125, 0.5, 0.375, 0.5, 0.375, 0.75, 0.125, 0.75, 0.625, 0.5, 0.875, 0.5, 0.875, 0.75, 0.625, 0.75])
me_cube_007.update()
me_cube_003 = bpy.data.meshes.new('Cube.003')
me_cube_003.from_pydata([(-0.03365, -0.009914, -0.2049), (-0.03365, -0.009914, 0.1804), (-0.03365, 0.009914, -0.2049), (-0.03365, 0.009914, 0.1804), (0.03365, -0.009914, -0.2049), (0.03365, -0.009914, 0.1804), (0.03365, 0.009914, -0.2049), (0.03365, 0.009914, 0.1804), (-0.03365, 3.914e-09, -0.2049), (-0.03365, -3.914e-09, 0.1804), (0.03365, 3.914e-09, -0.2049), (0.03365, -3.914e-09, 0.1804), (2.776e-17, 0.009914, -0.2049), (-2.776e-17, 0.009914, 0.1804), (2.776e-17, -0.009914, -0.2049), (-2.776e-17, -0.009914, 0.1804), (-2.776e-17, -3.914e-09, 0.1804), (2.776e-17, 3.914e-09, -0.2049)], [], [(8, 9, 3, 2), (12, 13, 7, 6), (10, 11, 5, 4), (14, 15, 1, 0), (17, 10, 4, 14), (16, 9, 1, 15), (13, 3, 9, 16), (12, 6, 10, 17), (6, 7, 11, 10), (0, 1, 9, 8), (2, 12, 17, 8), (7, 13, 16, 11), (11, 16, 15, 5), (8, 17, 14, 0), (4, 5, 15, 14), (2, 3, 13, 12)])
me_cube_003.polygons.foreach_set('use_smooth', [True] * 16)
_uv = me_cube_003.uv_layers.new(name='UVMap')
_uv.uv.foreach_set('vector', [0.375, 0.125, 0.625, 0.125, 0.625, 0.25, 0.375, 0.25, 0.375, 0.375, 0.625, 0.375, 0.625, 0.5, 0.375, 0.5, 0.375, 0.625, 0.625, 0.625, 0.625, 0.75, 0.375, 0.75, 0.375, 0.875, 0.625, 0.875, 0.625, 1.0, 0.375, 1.0, 0.25, 0.625, 0.375, 0.625, 0.375, 0.75, 0.25, 0.75, 0.75, 0.625, 0.875, 0.625, 0.875, 0.75, 0.75, 0.75, 0.75, 0.5, 0.875, 0.5, 0.875, 0.625, 0.75, 0.625, 0.25, 0.5, 0.375, 0.5, 0.375, 0.625, 0.25, 0.625, 0.375, 0.5, 0.625, 0.5, 0.625, 0.625, 0.375, 0.625, 0.375, 0.0, 0.625, 0.0, 0.625, 0.125, 0.375, 0.125, 0.125, 0.5, 0.25, 0.5, 0.25, 0.625, 0.125, 0.625, 0.625, 0.5, 0.75, 0.5, 0.75, 0.625, 0.625, 0.625, 0.625, 0.625, 0.75, 0.625, 0.75, 0.75, 0.625, 0.75, 0.125, 0.625, 0.25, 0.625, 0.25, 0.75, 0.125, 0.75, 0.375, 0.75, 0.625, 0.75, 0.625, 0.875, 0.375, 0.875, 0.375, 0.25, 0.625, 0.25, 0.625, 0.375, 0.375, 0.375])
me_cube_003.materials.append(mat_material_002)
me_cube_003.update()

# ---- curves / text
cu_b_ziercircle = bpy.data.curves.new('BézierCircle', 'CURVE')
cu_b_ziercircle.dimensions = '3D'
_sp = cu_b_ziercircle.splines.new('BEZIER'); _sp.bezier_points.add(3)
_sp.bezier_points.foreach_set('co', [-1.0, 0.0, 0.0, 0.0, 1.0, 0.0, 1.0, 0.0, 0.0, 0.0, -1.0, 0.0])
_sp.bezier_points.foreach_set('handle_left', [-1.0, -0.5521, 0.0, -0.5521, 1.0, 0.0, 1.0, 0.5521, 0.0, 0.5521, -1.0, 0.0])
_sp.bezier_points.foreach_set('handle_right', [-1.0, 0.5521, 0.0, 0.5521, 1.0, 0.0, 1.0, -0.5521, 0.0, -0.5521, -1.0, 0.0])
for _p, _l, _r in zip(_sp.bezier_points, ['AUTO', 'AUTO', 'AUTO', 'AUTO'], ['AUTO', 'AUTO', 'AUTO', 'AUTO']): _p.handle_left_type = _l; _p.handle_right_type = _r
_sp.order_u = 0
_sp.order_v = 0
_sp.use_cyclic_u = True
cu_b_ziercircle.use_path = True
cu_b_ziercircle.fill_mode = 'FULL'
cu_b_ziercircle_003 = bpy.data.curves.new('BézierCircle.003', 'CURVE')
cu_b_ziercircle_003.dimensions = '3D'
_sp = cu_b_ziercircle_003.splines.new('BEZIER'); _sp.bezier_points.add(3)
_sp.bezier_points.foreach_set('co', [-1.0, 0.0, 0.0, 0.0, 1.0, 0.0, 1.0, 0.0, 0.0, 0.0, -1.0, 0.0])
_sp.bezier_points.foreach_set('handle_left', [-1.0, -0.5521, 0.0, -0.5521, 1.0, 0.0, 1.0, 0.5521, 0.0, 0.5521, -1.0, 0.0])
_sp.bezier_points.foreach_set('handle_right', [-1.0, 0.5521, 0.0, 0.5521, 1.0, 0.0, 1.0, -0.5521, 0.0, -0.5521, -1.0, 0.0])
for _p, _l, _r in zip(_sp.bezier_points, ['AUTO', 'AUTO', 'AUTO', 'AUTO'], ['AUTO', 'AUTO', 'AUTO', 'AUTO']): _p.handle_left_type = _l; _p.handle_right_type = _r
_sp.order_u = 0
_sp.order_v = 0
_sp.use_cyclic_u = True
cu_b_ziercircle_003.use_path = True
cu_b_ziercircle_003.fill_mode = 'FULL'
cu_b_ziercircle_001 = bpy.data.curves.new('BézierCircle.001', 'CURVE')
cu_b_ziercircle_001.dimensions = '3D'
_sp = cu_b_ziercircle_001.splines.new('BEZIER'); _sp.bezier_points.add(3)
_sp.bezier_points.foreach_set('co', [-1.0, 0.0, 0.0, 0.0, 1.0, 0.0, 1.0, 0.0, 0.0, 0.0, -1.0, 0.0])
_sp.bezier_points.foreach_set('handle_left', [-1.0, -0.5521, 0.0, -0.5521, 1.0, 0.0, 1.0, 0.5521, 0.0, 0.5521, -1.0, 0.0])
_sp.bezier_points.foreach_set('handle_right', [-1.0, 0.5521, 0.0, 0.5521, 1.0, 0.0, 1.0, -0.5521, 0.0, -0.5521, -1.0, 0.0])
for _p, _l, _r in zip(_sp.bezier_points, ['AUTO', 'AUTO', 'AUTO', 'AUTO'], ['AUTO', 'AUTO', 'AUTO', 'AUTO']): _p.handle_left_type = _l; _p.handle_right_type = _r
_sp.order_u = 0
_sp.order_v = 0
_sp.use_cyclic_u = True
cu_b_ziercircle_001.use_path = True
cu_b_ziercircle_001.fill_mode = 'FULL'
cu_b_ziercircle_002 = bpy.data.curves.new('BézierCircle.002', 'CURVE')
cu_b_ziercircle_002.dimensions = '3D'
_sp = cu_b_ziercircle_002.splines.new('BEZIER'); _sp.bezier_points.add(3)
_sp.bezier_points.foreach_set('co', [-1.0, 0.0, 0.0, 0.0, 1.0, 0.0, 1.0, 0.0, 0.0, 0.0, -1.0, 0.0])
_sp.bezier_points.foreach_set('handle_left', [-1.0, -0.5521, 0.0, -0.5521, 1.0, 0.0, 1.0, 0.5521, 0.0, 0.5521, -1.0, 0.0])
_sp.bezier_points.foreach_set('handle_right', [-1.0, 0.5521, 0.0, 0.5521, 1.0, 0.0, 1.0, -0.5521, 0.0, -0.5521, -1.0, 0.0])
for _p, _l, _r in zip(_sp.bezier_points, ['AUTO', 'AUTO', 'AUTO', 'AUTO'], ['AUTO', 'AUTO', 'AUTO', 'AUTO']): _p.handle_left_type = _l; _p.handle_right_type = _r
_sp.order_u = 0
_sp.order_v = 0
_sp.use_cyclic_u = True
cu_b_ziercircle_002.use_path = True
cu_b_ziercircle_002.fill_mode = 'FULL'
lat_lattice = bpy.data.lattices.new('Lattice')
lat_lattice.points.foreach_set('co_deform', [-0.5, -0.5, -0.5, 0.5, -0.5, -0.5, -0.5, 0.5, -0.5, 0.5, 0.5, -0.5, -0.03682, -0.03682, 0.5, 0.03682, -0.03682, 0.5, -0.03682, 0.03682, 0.5, 0.03682, 0.03682, 0.5])

# ---- objects
ob_cube = bpy.data.objects.new('Cube', me_cube_002)
ob_towercurve = bpy.data.objects.new('TowerCurve', cu_b_ziercircle)
ob_windowmask_003 = bpy.data.objects.new('WindowMask.003', me_cube_009)
ob_roofcurve = bpy.data.objects.new('RoofCurve', cu_b_ziercircle_003)
ob_tile_001 = bpy.data.objects.new('Tile.001', me_cube)
ob_lattice = bpy.data.objects.new('Lattice', lat_lattice)
ob_cube_003 = bpy.data.objects.new('Cube.003', me_cube_005)
ob_cube_001 = bpy.data.objects.new('Cube.001', me_cube_001)
ob_b_ziercircle_001 = bpy.data.objects.new('BézierCircle.001', cu_b_ziercircle_001)
ob_stairmask_001 = bpy.data.objects.new('StairMask.001', me_cube_007)
ob_cube_002 = bpy.data.objects.new('Cube.002', me_cube_003)
ob_b_ziercircle_002 = bpy.data.objects.new('BézierCircle.002', cu_b_ziercircle_002)

# ---- transforms, parenting, visibility, modifiers, constraints
ob_cube.location = (2.489e-18, -0.01121, 0.2078)
ob_cube.rotation_euler = (1.571, 2.22e-16, 2.22e-16)
ob_cube.scale = (2.211, 3.327, 1.0)
_vg = ob_cube.vertex_groups.new(name='Rock')
for _i, _w in zip([0, 4, 8, 10, 14, 17], [1.0, 1.0, 0.5, 0.5, 1.0, 0.5]): _vg.add([_i], _w, 'REPLACE')
_m = ob_cube.modifiers.new('Array', 'ARRAY')
_m.count = 6
_m = ob_cube.modifiers.new('Array.001', 'ARRAY')
_m.relative_offset_displace = (0.1, 1.0, 0.0)
_m = ob_cube.modifiers.new('Array.002', 'ARRAY')
_m.count = 5
_m.relative_offset_displace = (0.0, 1.0, 0.0)
_m = ob_cube.modifiers.new('Array.003', 'ARRAY')
_m.count = 3
_m.relative_offset_displace = (0.91, 0.0, 0.0)
_m = ob_cube.modifiers.new('Curve', 'CURVE')
_m.object = ob_towercurve
_m = ob_cube.modifiers.new('Array.004', 'ARRAY')
_m.relative_offset_displace = (0.0, 1.0, 0.0)
_m = ob_cube.modifiers.new('Displace', 'DISPLACE')
_m.vertex_group = 'Rock'
_m.strength = 0.01
_m = ob_cube.modifiers.new('Bevel', 'BEVEL')
_m.width = 0.001
_m.width_pct = 0.001
_m = ob_cube.modifiers.new('Smooth by Angle', 'NODES')
_m.node_group = ng_smooth_by_angle
_m.show_group_selector = False
_m = ob_cube.modifiers.new('SimpleDeform', 'SIMPLE_DEFORM')
_m.deform_method = 'TAPER'
_m.deform_axis = 'Y'
_m.factor = -0.2946
_m.angle = -0.2946
_m.limits = (0.0, 0.7534)
_m = ob_cube.modifiers.new('Boolean', 'BOOLEAN')
_m.object = ob_windowmask_003
_m.solver = 'FAST'
ob_towercurve.location = (-2.489e-18, 0.02126, 0.02126)
ob_towercurve.scale = (0.4271, 0.4271, 0.4271)
ob_windowmask_003.location = (0.0, -0.2871, 1.129)
ob_windowmask_003.scale = (0.3605, 0.3168, 0.5358)
_vg = ob_windowmask_003.vertex_groups.new(name='WindowTop')
ob_roofcurve.location = (0.0, 0.01005, 1.843)
ob_roofcurve.scale = (0.2276, 0.2276, 0.2276)
ob_tile_001.location = (0.0001448, -0.005277, 1.794)
ob_tile_001.scale = (1.044, 1.044, 1.044)
_vg = ob_tile_001.vertex_groups.new(name='Roof Tile')
_m = ob_tile_001.modifiers.new('Bevel', 'BEVEL')
_m.angle_limit = 0.1571
_m.offset_type = 'DEPTH'
_m.profile_type = 'CUSTOM'
_m.harden_normals = True
_m = ob_tile_001.modifiers.new('Array', 'ARRAY')
_m.count = 11
_m.relative_offset_displace = (0.0, 0.5, -1.0)
_m = ob_tile_001.modifiers.new('Array.001', 'ARRAY')
_m.count = 20
_m = ob_tile_001.modifiers.new('Curve', 'CURVE')
_m.object = ob_roofcurve
_m = ob_tile_001.modifiers.new('Lattice', 'LATTICE')
_m.object = ob_lattice
_m = ob_tile_001.modifiers.new('SimpleDeform', 'SIMPLE_DEFORM')
_m.deform_method = 'STRETCH'
_m.deform_axis = 'Z'
_m.factor = 0.1054
_m.angle = 0.1054
ob_lattice.location = (0.0, 0.0, 1.731)
ob_lattice.scale = (0.7449, 0.7449, 0.7449)
ob_cube_003.location = (0.0, 0.0, 1.82)
ob_cube_003.rotation_euler = (-3.142, -0.0, 0.0)
ob_cube_003.scale = (0.617, 0.617, 0.617)
_m = ob_cube_003.modifiers.new('Bevel', 'BEVEL')
_m.width = 0.25
_m.width_pct = 0.25
_m.segments = 2
_m.angle_limit = 0.7854
ob_cube_001.location = (2.489e-18, -0.01121, 0.01121)
ob_cube_001.rotation_euler = (1.571, 2.22e-16, 2.22e-16)
ob_cube_001.scale = (2.304, 3.466, 1.042)
_vg = ob_cube_001.vertex_groups.new(name='Rock')
for _i, _w in zip([0, 4, 8, 10, 14, 17], [1.0, 1.0, 0.5, 0.5, 1.0, 0.5]): _vg.add([_i], _w, 'REPLACE')
_m = ob_cube_001.modifiers.new('Array', 'ARRAY')
_m.count = 5
_m = ob_cube_001.modifiers.new('Array.001', 'ARRAY')
_m.relative_offset_displace = (0.1, 1.0, 0.0)
_m = ob_cube_001.modifiers.new('Array.002', 'ARRAY')
_m.relative_offset_displace = (0.0, 1.0, 0.0)
_m = ob_cube_001.modifiers.new('Array.003', 'ARRAY')
_m.count = 6
_m.relative_offset_displace = (0.91, 0.0, 0.0)
_m = ob_cube_001.modifiers.new('Curve', 'CURVE')
_m.object = ob_b_ziercircle_001
_m = ob_cube_001.modifiers.new('Array.004', 'ARRAY')
_m.count = 1
_m.relative_offset_displace = (0.0, 1.0, 0.0)
_m = ob_cube_001.modifiers.new('Displace', 'DISPLACE')
_m.vertex_group = 'Rock'
_m.strength = 0.01
_m = ob_cube_001.modifiers.new('Bevel', 'BEVEL')
_m.width = 0.001
_m.width_pct = 0.001
_m = ob_cube_001.modifiers.new('Smooth by Angle', 'NODES')
_m.node_group = ng_smooth_by_angle_001
_m.show_group_selector = False
_m = ob_cube_001.modifiers.new('Boolean', 'BOOLEAN')
_m.object = ob_stairmask_001
_m.solver = 'FAST'
ob_b_ziercircle_001.location = (-2.489e-18, 0.02126, 0.02126)
ob_b_ziercircle_001.scale = (0.7424, 0.7424, 0.7424)
ob_stairmask_001.location = (-0.01539, -0.7933, 0.1183)
ob_stairmask_001.rotation_euler = (0.0, -0.0, -1.571)
ob_stairmask_001.scale = (0.6179, 0.4778, 0.6179)
ob_cube_002.location = (2.489e-18, -0.01121, 0.1332)
ob_cube_002.rotation_euler = (1.571, 2.22e-16, 2.22e-16)
ob_cube_002.scale = (2.562, 3.854, 1.159)
_vg = ob_cube_002.vertex_groups.new(name='Rock')
for _i, _w in zip([0, 4, 8, 10, 14, 17], [1.0, 1.0, 0.5, 0.5, 1.0, 0.5]): _vg.add([_i], _w, 'REPLACE')
_m = ob_cube_002.modifiers.new('Array', 'ARRAY')
_m.count = 5
_m = ob_cube_002.modifiers.new('Array.003', 'ARRAY')
_m.count = 4
_m = ob_cube_002.modifiers.new('Curve', 'CURVE')
_m.object = ob_b_ziercircle_002
_m = ob_cube_002.modifiers.new('Array.004', 'ARRAY')
_m.count = 1
_m.relative_offset_displace = (0.0, 1.0, 0.0)
_m = ob_cube_002.modifiers.new('Displace', 'DISPLACE')
_m.vertex_group = 'Rock'
_m.strength = 0.01
_m = ob_cube_002.modifiers.new('Bevel', 'BEVEL')
_m.width = 0.001
_m.width_pct = 0.001
_m = ob_cube_002.modifiers.new('Smooth by Angle', 'NODES')
_m.node_group = ng_smooth_by_angle_002
_m.show_group_selector = False
ob_b_ziercircle_002.location = (-2.489e-18, 0.02126, 0.003535)
ob_b_ziercircle_002.scale = (0.512, 0.512, 0.512)

# ---- collection membership
col_tower.objects.link(ob_cube)
col_tower.objects.link(ob_towercurve)
col_tower.objects.link(ob_windowmask_003)
col_roof.objects.link(ob_roofcurve)
col_roof.objects.link(ob_tile_001)
col_roof.objects.link(ob_lattice)
col_roof.objects.link(ob_cube_003)
col_wall.objects.link(ob_cube_001)
col_wall.objects.link(ob_b_ziercircle_001)
col_wall.objects.link(ob_stairmask_001)
col_yard.objects.link(ob_cube_002)
col_yard.objects.link(ob_b_ziercircle_002)

# ---- scene / render settings (as saved in the file)
scene.frame_start = 1; scene.frame_end = 250; scene.frame_set(36)
scene.render.engine = 'BLENDER_EEVEE_NEXT'
bpy.context.view_layer.update()

# ---- added for rendering (the .blend has no active camera): camera
cam_auto = bpy.data.cameras.new('AutoCamera')
cam_auto.lens = 50.0
cam_auto.sensor_width = 36.0
cam_auto.clip_end = 1000.0
ob_auto_camera = bpy.data.objects.new('AutoCamera', cam_auto)
scene.collection.objects.link(ob_auto_camera)
ob_auto_camera.location = (4.66602, -5.57797, 4.40774)
ob_auto_camera.rotation_euler = (1.09748, -7.21219e-08, 0.694738)
scene.camera = ob_auto_camera
bpy.context.view_layer.update()
